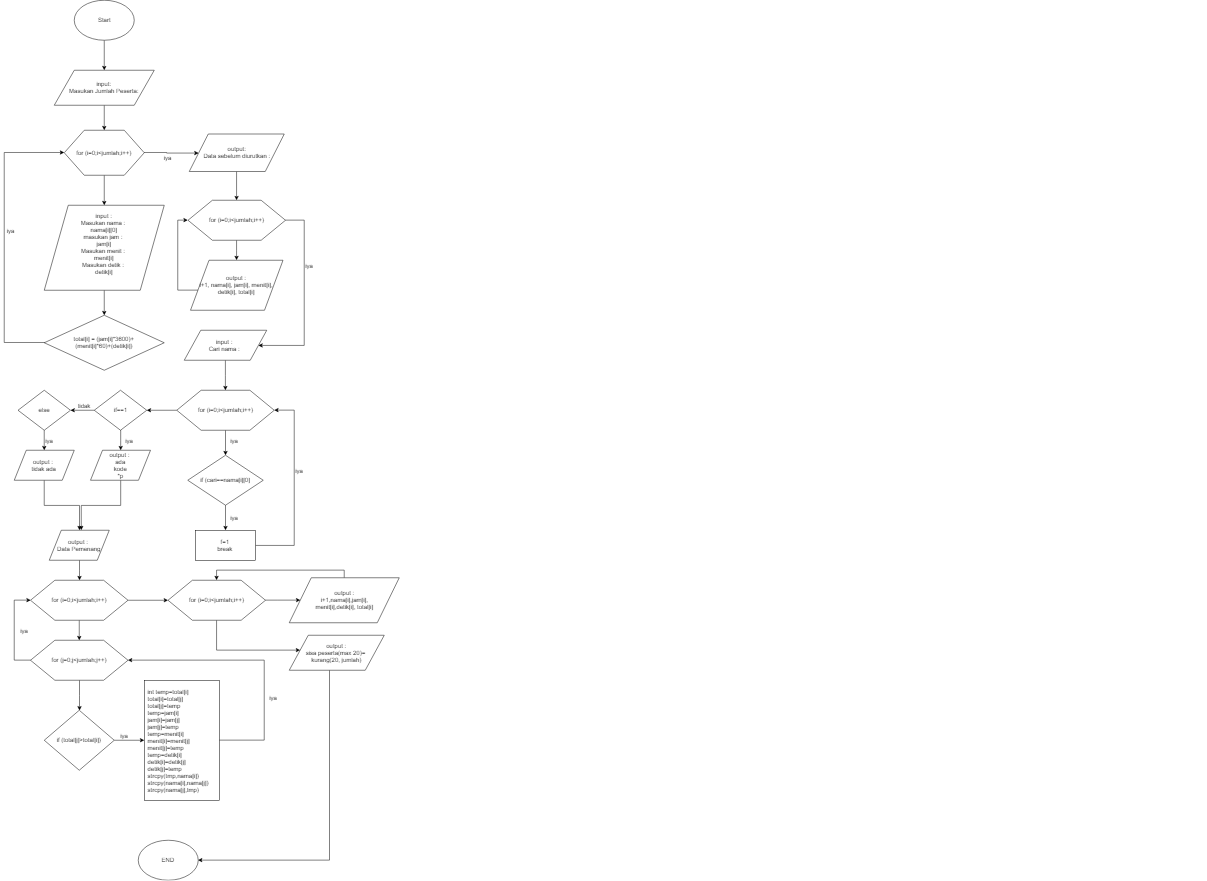

The diagram above was exported from draw.io. Its source (the exported page's mxGraphModel, read from the mxfile embedded in the PNG):
<mxGraphModel dx="1553" dy="512" grid="1" gridSize="10" guides="1" tooltips="1" connect="1" arrows="1" fold="1" page="1" pageScale="1" pageWidth="850" pageHeight="1100" math="0" shadow="0">
  <root>
    <mxCell id="0" />
    <mxCell id="1" parent="0" />
    <mxCell id="8SEBt_EsqaDRrw1-v0o3-34" value="" style="edgeStyle=orthogonalEdgeStyle;rounded=0;orthogonalLoop=1;jettySize=auto;html=1;" edge="1" parent="1" source="8SEBt_EsqaDRrw1-v0o3-2" target="8SEBt_EsqaDRrw1-v0o3-31">
      <mxGeometry relative="1" as="geometry" />
    </mxCell>
    <mxCell id="8SEBt_EsqaDRrw1-v0o3-2" value="Start" style="ellipse;whiteSpace=wrap;html=1;" vertex="1" parent="1">
      <mxGeometry x="360" y="20" width="120" height="80" as="geometry" />
    </mxCell>
    <mxCell id="8SEBt_EsqaDRrw1-v0o3-20" value="" style="edgeStyle=orthogonalEdgeStyle;rounded=0;orthogonalLoop=1;jettySize=auto;html=1;" edge="1" parent="1" source="8SEBt_EsqaDRrw1-v0o3-16" target="8SEBt_EsqaDRrw1-v0o3-19">
      <mxGeometry relative="1" as="geometry" />
    </mxCell>
    <mxCell id="8SEBt_EsqaDRrw1-v0o3-29" value="" style="edgeStyle=orthogonalEdgeStyle;rounded=0;orthogonalLoop=1;jettySize=auto;html=1;" edge="1" parent="1" source="8SEBt_EsqaDRrw1-v0o3-16" target="8SEBt_EsqaDRrw1-v0o3-28">
      <mxGeometry relative="1" as="geometry" />
    </mxCell>
    <mxCell id="8SEBt_EsqaDRrw1-v0o3-16" value="for (i=0;i&amp;lt;jumlah;i++)" style="shape=hexagon;perimeter=hexagonPerimeter2;whiteSpace=wrap;html=1;" vertex="1" parent="1">
      <mxGeometry x="340" y="280" width="160" height="90" as="geometry" />
    </mxCell>
    <mxCell id="8SEBt_EsqaDRrw1-v0o3-22" value="" style="edgeStyle=orthogonalEdgeStyle;rounded=0;orthogonalLoop=1;jettySize=auto;html=1;" edge="1" parent="1" source="8SEBt_EsqaDRrw1-v0o3-19" target="8SEBt_EsqaDRrw1-v0o3-21">
      <mxGeometry relative="1" as="geometry" />
    </mxCell>
    <mxCell id="8SEBt_EsqaDRrw1-v0o3-19" value="input :&lt;br&gt;Masukan nama :&amp;nbsp;&lt;br&gt;nama[i][0]&lt;br&gt;masukan jam :&amp;nbsp;&lt;br&gt;jam[i]&lt;br&gt;Masukan menit :&amp;nbsp;&lt;br&gt;menit[i]&lt;br&gt;Masukan detik :&amp;nbsp;&lt;br&gt;detik[i]&lt;br&gt;&lt;br&gt;" style="shape=parallelogram;perimeter=parallelogramPerimeter;whiteSpace=wrap;html=1;" vertex="1" parent="1">
      <mxGeometry x="300" y="430" width="240" height="170" as="geometry" />
    </mxCell>
    <mxCell id="8SEBt_EsqaDRrw1-v0o3-27" style="edgeStyle=orthogonalEdgeStyle;rounded=0;orthogonalLoop=1;jettySize=auto;html=1;entryX=0;entryY=0.5;entryDx=0;entryDy=0;" edge="1" parent="1" source="8SEBt_EsqaDRrw1-v0o3-21" target="8SEBt_EsqaDRrw1-v0o3-16">
      <mxGeometry relative="1" as="geometry">
        <Array as="points">
          <mxPoint x="220" y="705" />
          <mxPoint x="220" y="325" />
        </Array>
      </mxGeometry>
    </mxCell>
    <mxCell id="8SEBt_EsqaDRrw1-v0o3-21" value="total[i] = (jam[i]*3600)+&lt;br&gt;(menit[i]*60)+(detik[i])" style="rhombus;whiteSpace=wrap;html=1;" vertex="1" parent="1">
      <mxGeometry x="300" y="650" width="240" height="110" as="geometry" />
    </mxCell>
    <mxCell id="8SEBt_EsqaDRrw1-v0o3-36" value="" style="edgeStyle=orthogonalEdgeStyle;rounded=0;orthogonalLoop=1;jettySize=auto;html=1;" edge="1" parent="1" source="8SEBt_EsqaDRrw1-v0o3-28" target="8SEBt_EsqaDRrw1-v0o3-35">
      <mxGeometry relative="1" as="geometry" />
    </mxCell>
    <mxCell id="8SEBt_EsqaDRrw1-v0o3-28" value="output:&lt;br&gt;Data sebelum diurutkan :&lt;br&gt;" style="shape=parallelogram;perimeter=parallelogramPerimeter;whiteSpace=wrap;html=1;" vertex="1" parent="1">
      <mxGeometry x="590" y="287.5" width="190" height="75" as="geometry" />
    </mxCell>
    <mxCell id="8SEBt_EsqaDRrw1-v0o3-33" value="" style="edgeStyle=orthogonalEdgeStyle;rounded=0;orthogonalLoop=1;jettySize=auto;html=1;" edge="1" parent="1" source="8SEBt_EsqaDRrw1-v0o3-31" target="8SEBt_EsqaDRrw1-v0o3-16">
      <mxGeometry relative="1" as="geometry" />
    </mxCell>
    <mxCell id="8SEBt_EsqaDRrw1-v0o3-31" value="input:&lt;br&gt;Masukan Jumlah Peserta:&lt;br&gt;" style="shape=parallelogram;perimeter=parallelogramPerimeter;whiteSpace=wrap;html=1;" vertex="1" parent="1">
      <mxGeometry x="320" y="160" width="200" height="70" as="geometry" />
    </mxCell>
    <mxCell id="8SEBt_EsqaDRrw1-v0o3-40" style="edgeStyle=orthogonalEdgeStyle;rounded=0;orthogonalLoop=1;jettySize=auto;html=1;" edge="1" parent="1" source="8SEBt_EsqaDRrw1-v0o3-35" target="8SEBt_EsqaDRrw1-v0o3-39">
      <mxGeometry relative="1" as="geometry">
        <Array as="points">
          <mxPoint x="820" y="460" />
          <mxPoint x="820" y="710" />
        </Array>
      </mxGeometry>
    </mxCell>
    <mxCell id="8SEBt_EsqaDRrw1-v0o3-106" style="edgeStyle=orthogonalEdgeStyle;rounded=0;orthogonalLoop=1;jettySize=auto;html=1;entryX=0.5;entryY=0;entryDx=0;entryDy=0;" edge="1" parent="1" source="8SEBt_EsqaDRrw1-v0o3-35" target="8SEBt_EsqaDRrw1-v0o3-37">
      <mxGeometry relative="1" as="geometry" />
    </mxCell>
    <mxCell id="8SEBt_EsqaDRrw1-v0o3-35" value="for (i=0;i&amp;lt;jumlah;i++)" style="shape=hexagon;perimeter=hexagonPerimeter2;whiteSpace=wrap;html=1;" vertex="1" parent="1">
      <mxGeometry x="587.5" y="420" width="195" height="80" as="geometry" />
    </mxCell>
    <mxCell id="8SEBt_EsqaDRrw1-v0o3-107" style="edgeStyle=orthogonalEdgeStyle;rounded=0;orthogonalLoop=1;jettySize=auto;html=1;entryX=0;entryY=0.5;entryDx=0;entryDy=0;" edge="1" parent="1" source="8SEBt_EsqaDRrw1-v0o3-37" target="8SEBt_EsqaDRrw1-v0o3-35">
      <mxGeometry relative="1" as="geometry">
        <Array as="points">
          <mxPoint x="567" y="600" />
          <mxPoint x="567" y="460" />
        </Array>
      </mxGeometry>
    </mxCell>
    <mxCell id="8SEBt_EsqaDRrw1-v0o3-37" value="output :&lt;br&gt;i+1, nama[i], jam[i], menit[i], detik[i], total[i]&lt;br&gt;" style="shape=parallelogram;perimeter=parallelogramPerimeter;whiteSpace=wrap;html=1;" vertex="1" parent="1">
      <mxGeometry x="592.5" y="540" width="185" height="100" as="geometry" />
    </mxCell>
    <mxCell id="8SEBt_EsqaDRrw1-v0o3-42" value="" style="edgeStyle=orthogonalEdgeStyle;rounded=0;orthogonalLoop=1;jettySize=auto;html=1;" edge="1" parent="1" source="8SEBt_EsqaDRrw1-v0o3-39" target="8SEBt_EsqaDRrw1-v0o3-41">
      <mxGeometry relative="1" as="geometry" />
    </mxCell>
    <mxCell id="8SEBt_EsqaDRrw1-v0o3-39" value="input : &lt;br&gt;Cari nama :&amp;nbsp;" style="shape=parallelogram;perimeter=parallelogramPerimeter;whiteSpace=wrap;html=1;" vertex="1" parent="1">
      <mxGeometry x="580" y="680" width="165" height="60" as="geometry" />
    </mxCell>
    <mxCell id="8SEBt_EsqaDRrw1-v0o3-44" value="" style="edgeStyle=orthogonalEdgeStyle;rounded=0;orthogonalLoop=1;jettySize=auto;html=1;" edge="1" parent="1" source="8SEBt_EsqaDRrw1-v0o3-41" target="8SEBt_EsqaDRrw1-v0o3-43">
      <mxGeometry relative="1" as="geometry" />
    </mxCell>
    <mxCell id="8SEBt_EsqaDRrw1-v0o3-52" value="" style="edgeStyle=orthogonalEdgeStyle;rounded=0;orthogonalLoop=1;jettySize=auto;html=1;" edge="1" parent="1" source="8SEBt_EsqaDRrw1-v0o3-41" target="8SEBt_EsqaDRrw1-v0o3-51">
      <mxGeometry relative="1" as="geometry" />
    </mxCell>
    <mxCell id="8SEBt_EsqaDRrw1-v0o3-41" value="for (i=0;i&amp;lt;jumlah;i++)" style="shape=hexagon;perimeter=hexagonPerimeter2;whiteSpace=wrap;html=1;" vertex="1" parent="1">
      <mxGeometry x="565" y="800" width="195" height="80" as="geometry" />
    </mxCell>
    <mxCell id="8SEBt_EsqaDRrw1-v0o3-47" value="" style="edgeStyle=orthogonalEdgeStyle;rounded=0;orthogonalLoop=1;jettySize=auto;html=1;" edge="1" parent="1" source="8SEBt_EsqaDRrw1-v0o3-43" target="8SEBt_EsqaDRrw1-v0o3-46">
      <mxGeometry relative="1" as="geometry" />
    </mxCell>
    <mxCell id="8SEBt_EsqaDRrw1-v0o3-43" value="if (cari==nama[i][0]" style="rhombus;whiteSpace=wrap;html=1;" vertex="1" parent="1">
      <mxGeometry x="587" y="930" width="151" height="100" as="geometry" />
    </mxCell>
    <mxCell id="8SEBt_EsqaDRrw1-v0o3-50" style="edgeStyle=orthogonalEdgeStyle;rounded=0;orthogonalLoop=1;jettySize=auto;html=1;entryX=1;entryY=0.5;entryDx=0;entryDy=0;" edge="1" parent="1" source="8SEBt_EsqaDRrw1-v0o3-46" target="8SEBt_EsqaDRrw1-v0o3-41">
      <mxGeometry relative="1" as="geometry">
        <Array as="points">
          <mxPoint x="800" y="1110" />
          <mxPoint x="800" y="840" />
        </Array>
      </mxGeometry>
    </mxCell>
    <mxCell id="8SEBt_EsqaDRrw1-v0o3-46" value="f=1&lt;br&gt;break&lt;br&gt;" style="rounded=0;whiteSpace=wrap;html=1;" vertex="1" parent="1">
      <mxGeometry x="602.5" y="1080" width="120" height="60" as="geometry" />
    </mxCell>
    <mxCell id="8SEBt_EsqaDRrw1-v0o3-54" value="" style="edgeStyle=orthogonalEdgeStyle;rounded=0;orthogonalLoop=1;jettySize=auto;html=1;" edge="1" parent="1" source="8SEBt_EsqaDRrw1-v0o3-51" target="8SEBt_EsqaDRrw1-v0o3-53">
      <mxGeometry relative="1" as="geometry" />
    </mxCell>
    <mxCell id="8SEBt_EsqaDRrw1-v0o3-56" value="" style="edgeStyle=orthogonalEdgeStyle;rounded=0;orthogonalLoop=1;jettySize=auto;html=1;" edge="1" parent="1" source="8SEBt_EsqaDRrw1-v0o3-51" target="8SEBt_EsqaDRrw1-v0o3-55">
      <mxGeometry relative="1" as="geometry" />
    </mxCell>
    <mxCell id="8SEBt_EsqaDRrw1-v0o3-51" value="if==1" style="rhombus;whiteSpace=wrap;html=1;" vertex="1" parent="1">
      <mxGeometry x="400" y="800" width="105" height="80" as="geometry" />
    </mxCell>
    <mxCell id="8SEBt_EsqaDRrw1-v0o3-71" style="edgeStyle=orthogonalEdgeStyle;rounded=0;orthogonalLoop=1;jettySize=auto;html=1;" edge="1" parent="1" source="8SEBt_EsqaDRrw1-v0o3-53">
      <mxGeometry relative="1" as="geometry">
        <mxPoint x="374" y="1080" as="targetPoint" />
        <Array as="points">
          <mxPoint x="453" y="1030" />
          <mxPoint x="374" y="1030" />
        </Array>
      </mxGeometry>
    </mxCell>
    <mxCell id="8SEBt_EsqaDRrw1-v0o3-53" value="output :&amp;nbsp;&lt;br&gt;ada&lt;br&gt;kode&lt;br&gt;*p&lt;br&gt;" style="shape=parallelogram;perimeter=parallelogramPerimeter;whiteSpace=wrap;html=1;" vertex="1" parent="1">
      <mxGeometry x="392.5" y="920" width="120" height="60" as="geometry" />
    </mxCell>
    <mxCell id="8SEBt_EsqaDRrw1-v0o3-58" value="" style="edgeStyle=orthogonalEdgeStyle;rounded=0;orthogonalLoop=1;jettySize=auto;html=1;" edge="1" parent="1" source="8SEBt_EsqaDRrw1-v0o3-55" target="8SEBt_EsqaDRrw1-v0o3-57">
      <mxGeometry relative="1" as="geometry" />
    </mxCell>
    <mxCell id="8SEBt_EsqaDRrw1-v0o3-55" value="else" style="rhombus;whiteSpace=wrap;html=1;" vertex="1" parent="1">
      <mxGeometry x="247.5" y="800" width="105" height="80" as="geometry" />
    </mxCell>
    <mxCell id="8SEBt_EsqaDRrw1-v0o3-75" style="edgeStyle=orthogonalEdgeStyle;rounded=0;orthogonalLoop=1;jettySize=auto;html=1;" edge="1" parent="1" source="8SEBt_EsqaDRrw1-v0o3-57" target="8SEBt_EsqaDRrw1-v0o3-69">
      <mxGeometry relative="1" as="geometry" />
    </mxCell>
    <mxCell id="8SEBt_EsqaDRrw1-v0o3-57" value="output :&amp;nbsp;&lt;br&gt;tidak ada&lt;br&gt;" style="shape=parallelogram;perimeter=parallelogramPerimeter;whiteSpace=wrap;html=1;" vertex="1" parent="1">
      <mxGeometry x="240" y="920" width="120" height="60" as="geometry" />
    </mxCell>
    <mxCell id="8SEBt_EsqaDRrw1-v0o3-59" value="iya" style="text;html=1;strokeColor=none;fillColor=none;align=center;verticalAlign=middle;whiteSpace=wrap;rounded=0;" vertex="1" parent="1">
      <mxGeometry x="290" y="890" width="40" height="20" as="geometry" />
    </mxCell>
    <mxCell id="8SEBt_EsqaDRrw1-v0o3-60" value="iya" style="text;html=1;strokeColor=none;fillColor=none;align=center;verticalAlign=middle;whiteSpace=wrap;rounded=0;" vertex="1" parent="1">
      <mxGeometry x="450" y="890" width="40" height="20" as="geometry" />
    </mxCell>
    <mxCell id="8SEBt_EsqaDRrw1-v0o3-61" value="iya" style="text;html=1;strokeColor=none;fillColor=none;align=center;verticalAlign=middle;whiteSpace=wrap;rounded=0;" vertex="1" parent="1">
      <mxGeometry x="660" y="1045" width="40" height="20" as="geometry" />
    </mxCell>
    <mxCell id="8SEBt_EsqaDRrw1-v0o3-62" value="iya" style="text;html=1;strokeColor=none;fillColor=none;align=center;verticalAlign=middle;whiteSpace=wrap;rounded=0;" vertex="1" parent="1">
      <mxGeometry x="660" y="890" width="40" height="20" as="geometry" />
    </mxCell>
    <mxCell id="8SEBt_EsqaDRrw1-v0o3-63" value="iya" style="text;html=1;strokeColor=none;fillColor=none;align=center;verticalAlign=middle;whiteSpace=wrap;rounded=0;" vertex="1" parent="1">
      <mxGeometry x="790" y="950" width="40" height="20" as="geometry" />
    </mxCell>
    <mxCell id="8SEBt_EsqaDRrw1-v0o3-65" value="iya" style="text;html=1;strokeColor=none;fillColor=none;align=center;verticalAlign=middle;whiteSpace=wrap;rounded=0;" vertex="1" parent="1">
      <mxGeometry x="810" y="540" width="40" height="20" as="geometry" />
    </mxCell>
    <mxCell id="8SEBt_EsqaDRrw1-v0o3-66" value="iya" style="text;html=1;strokeColor=none;fillColor=none;align=center;verticalAlign=middle;whiteSpace=wrap;rounded=0;" vertex="1" parent="1">
      <mxGeometry x="526.5" y="325" width="40" height="20" as="geometry" />
    </mxCell>
    <mxCell id="8SEBt_EsqaDRrw1-v0o3-67" value="iya" style="text;html=1;strokeColor=none;fillColor=none;align=center;verticalAlign=middle;whiteSpace=wrap;rounded=0;" vertex="1" parent="1">
      <mxGeometry x="212.5" y="470" width="40" height="20" as="geometry" />
    </mxCell>
    <mxCell id="8SEBt_EsqaDRrw1-v0o3-68" value="tidak" style="text;html=1;strokeColor=none;fillColor=none;align=center;verticalAlign=middle;whiteSpace=wrap;rounded=0;" vertex="1" parent="1">
      <mxGeometry x="360" y="820" width="40" height="20" as="geometry" />
    </mxCell>
    <mxCell id="8SEBt_EsqaDRrw1-v0o3-77" value="" style="edgeStyle=orthogonalEdgeStyle;rounded=0;orthogonalLoop=1;jettySize=auto;html=1;" edge="1" parent="1" source="8SEBt_EsqaDRrw1-v0o3-69" target="8SEBt_EsqaDRrw1-v0o3-76">
      <mxGeometry relative="1" as="geometry" />
    </mxCell>
    <mxCell id="8SEBt_EsqaDRrw1-v0o3-69" value="output :&amp;nbsp;&lt;br&gt;Data Pemenang&lt;br&gt;" style="shape=parallelogram;perimeter=parallelogramPerimeter;whiteSpace=wrap;html=1;" vertex="1" parent="1">
      <mxGeometry x="310" y="1080" width="120" height="60" as="geometry" />
    </mxCell>
    <mxCell id="8SEBt_EsqaDRrw1-v0o3-79" value="" style="edgeStyle=orthogonalEdgeStyle;rounded=0;orthogonalLoop=1;jettySize=auto;html=1;" edge="1" parent="1" source="8SEBt_EsqaDRrw1-v0o3-76" target="8SEBt_EsqaDRrw1-v0o3-78">
      <mxGeometry relative="1" as="geometry" />
    </mxCell>
    <mxCell id="8SEBt_EsqaDRrw1-v0o3-96" value="" style="edgeStyle=orthogonalEdgeStyle;rounded=0;orthogonalLoop=1;jettySize=auto;html=1;" edge="1" parent="1" source="8SEBt_EsqaDRrw1-v0o3-76" target="8SEBt_EsqaDRrw1-v0o3-95">
      <mxGeometry relative="1" as="geometry" />
    </mxCell>
    <mxCell id="8SEBt_EsqaDRrw1-v0o3-76" value="for (i=0;i&amp;lt;jumlah;i++)" style="shape=hexagon;perimeter=hexagonPerimeter2;whiteSpace=wrap;html=1;" vertex="1" parent="1">
      <mxGeometry x="272.5" y="1180" width="195" height="80" as="geometry" />
    </mxCell>
    <mxCell id="8SEBt_EsqaDRrw1-v0o3-98" value="" style="edgeStyle=orthogonalEdgeStyle;rounded=0;orthogonalLoop=1;jettySize=auto;html=1;" edge="1" parent="1" source="8SEBt_EsqaDRrw1-v0o3-95" target="8SEBt_EsqaDRrw1-v0o3-97">
      <mxGeometry relative="1" as="geometry" />
    </mxCell>
    <mxCell id="8SEBt_EsqaDRrw1-v0o3-101" style="edgeStyle=orthogonalEdgeStyle;rounded=0;orthogonalLoop=1;jettySize=auto;html=1;" edge="1" parent="1" source="8SEBt_EsqaDRrw1-v0o3-95" target="8SEBt_EsqaDRrw1-v0o3-100">
      <mxGeometry relative="1" as="geometry">
        <Array as="points">
          <mxPoint x="645" y="1320" />
        </Array>
      </mxGeometry>
    </mxCell>
    <mxCell id="8SEBt_EsqaDRrw1-v0o3-95" value="for (i=0;i&amp;lt;jumlah;i++)" style="shape=hexagon;perimeter=hexagonPerimeter2;whiteSpace=wrap;html=1;" vertex="1" parent="1">
      <mxGeometry x="547.5" y="1180" width="195" height="80" as="geometry" />
    </mxCell>
    <mxCell id="8SEBt_EsqaDRrw1-v0o3-81" value="" style="edgeStyle=orthogonalEdgeStyle;rounded=0;orthogonalLoop=1;jettySize=auto;html=1;" edge="1" parent="1" source="8SEBt_EsqaDRrw1-v0o3-78" target="8SEBt_EsqaDRrw1-v0o3-80">
      <mxGeometry relative="1" as="geometry" />
    </mxCell>
    <mxCell id="8SEBt_EsqaDRrw1-v0o3-88" style="edgeStyle=orthogonalEdgeStyle;rounded=0;orthogonalLoop=1;jettySize=auto;html=1;entryX=0;entryY=0.5;entryDx=0;entryDy=0;" edge="1" parent="1" source="8SEBt_EsqaDRrw1-v0o3-78" target="8SEBt_EsqaDRrw1-v0o3-76">
      <mxGeometry relative="1" as="geometry">
        <Array as="points">
          <mxPoint x="240" y="1340" />
          <mxPoint x="240" y="1220" />
        </Array>
      </mxGeometry>
    </mxCell>
    <mxCell id="8SEBt_EsqaDRrw1-v0o3-78" value="for (j=0;j&amp;lt;jumlah;j++)" style="shape=hexagon;perimeter=hexagonPerimeter2;whiteSpace=wrap;html=1;" vertex="1" parent="1">
      <mxGeometry x="272.5" y="1300" width="195" height="80" as="geometry" />
    </mxCell>
    <mxCell id="8SEBt_EsqaDRrw1-v0o3-84" value="" style="edgeStyle=orthogonalEdgeStyle;rounded=0;orthogonalLoop=1;jettySize=auto;html=1;" edge="1" parent="1" source="8SEBt_EsqaDRrw1-v0o3-80" target="8SEBt_EsqaDRrw1-v0o3-83">
      <mxGeometry relative="1" as="geometry" />
    </mxCell>
    <mxCell id="8SEBt_EsqaDRrw1-v0o3-80" value="if (total[j]&amp;gt;total[i])" style="rhombus;whiteSpace=wrap;html=1;" vertex="1" parent="1">
      <mxGeometry x="300" y="1440" width="140" height="120" as="geometry" />
    </mxCell>
    <mxCell id="8SEBt_EsqaDRrw1-v0o3-87" style="edgeStyle=orthogonalEdgeStyle;rounded=0;orthogonalLoop=1;jettySize=auto;html=1;" edge="1" parent="1" source="8SEBt_EsqaDRrw1-v0o3-83" target="8SEBt_EsqaDRrw1-v0o3-78">
      <mxGeometry relative="1" as="geometry">
        <Array as="points">
          <mxPoint x="740" y="1500" />
          <mxPoint x="740" y="1340" />
        </Array>
      </mxGeometry>
    </mxCell>
    <mxCell id="8SEBt_EsqaDRrw1-v0o3-83" value="" style="rounded=0;whiteSpace=wrap;html=1;" vertex="1" parent="1">
      <mxGeometry x="500" y="1380" width="150" height="240" as="geometry" />
    </mxCell>
    <mxCell id="8SEBt_EsqaDRrw1-v0o3-85" value="int temp=total[i]&lt;br&gt;total[i]=total[j]&lt;br&gt;total[j]=temp&lt;br&gt;temp=jam[i]&lt;br&gt;jam[i]=jam[j]&lt;br&gt;jam[j]=temp&lt;br&gt;temp=menit[i]&lt;br&gt;menit[i]=menit[j]&lt;br&gt;menit[j]=temp&lt;br&gt;temp=detik[i]&lt;br&gt;detik[i]=detik[j]&lt;br&gt;detik[j]=temp&lt;br&gt;strcpy(tmp,nama[i])&lt;br&gt;strcpy(nama[i],nama[j])&lt;br&gt;strcpy(nama[j],tmp)" style="text;html=1;" vertex="1" parent="1">
      <mxGeometry x="505" y="1390" width="2120" height="30" as="geometry" />
    </mxCell>
    <mxCell id="8SEBt_EsqaDRrw1-v0o3-89" value="iya" style="text;html=1;strokeColor=none;fillColor=none;align=center;verticalAlign=middle;whiteSpace=wrap;rounded=0;" vertex="1" parent="1">
      <mxGeometry x="737.5" y="1405" width="40" height="20" as="geometry" />
    </mxCell>
    <mxCell id="8SEBt_EsqaDRrw1-v0o3-90" value="iya" style="text;html=1;strokeColor=none;fillColor=none;align=center;verticalAlign=middle;whiteSpace=wrap;rounded=0;" vertex="1" parent="1">
      <mxGeometry x="440" y="1480" width="40" height="20" as="geometry" />
    </mxCell>
    <mxCell id="8SEBt_EsqaDRrw1-v0o3-91" value="iya" style="text;html=1;strokeColor=none;fillColor=none;align=center;verticalAlign=middle;whiteSpace=wrap;rounded=0;" vertex="1" parent="1">
      <mxGeometry x="240" y="1270" width="40" height="20" as="geometry" />
    </mxCell>
    <mxCell id="8SEBt_EsqaDRrw1-v0o3-99" style="edgeStyle=orthogonalEdgeStyle;rounded=0;orthogonalLoop=1;jettySize=auto;html=1;entryX=0.5;entryY=0;entryDx=0;entryDy=0;" edge="1" parent="1" source="8SEBt_EsqaDRrw1-v0o3-97" target="8SEBt_EsqaDRrw1-v0o3-95">
      <mxGeometry relative="1" as="geometry">
        <Array as="points">
          <mxPoint x="900" y="1160" />
          <mxPoint x="645" y="1160" />
        </Array>
      </mxGeometry>
    </mxCell>
    <mxCell id="8SEBt_EsqaDRrw1-v0o3-97" value="output :&lt;br&gt;i+1,nama[i],jam[i],&lt;br&gt;menit[i],detik[i], total[i]&lt;br&gt;" style="shape=parallelogram;perimeter=parallelogramPerimeter;whiteSpace=wrap;html=1;" vertex="1" parent="1">
      <mxGeometry x="790" y="1175" width="220" height="90" as="geometry" />
    </mxCell>
    <mxCell id="8SEBt_EsqaDRrw1-v0o3-105" style="edgeStyle=orthogonalEdgeStyle;rounded=0;orthogonalLoop=1;jettySize=auto;html=1;" edge="1" parent="1" source="8SEBt_EsqaDRrw1-v0o3-100" target="8SEBt_EsqaDRrw1-v0o3-102">
      <mxGeometry relative="1" as="geometry">
        <Array as="points">
          <mxPoint x="870" y="1740" />
        </Array>
      </mxGeometry>
    </mxCell>
    <mxCell id="8SEBt_EsqaDRrw1-v0o3-100" value="output :&lt;br&gt;sisa peserta(max 20)= &lt;br&gt;kurang(20, jumlah)&lt;br&gt;" style="shape=parallelogram;perimeter=parallelogramPerimeter;whiteSpace=wrap;html=1;" vertex="1" parent="1">
      <mxGeometry x="790" y="1290" width="190" height="70" as="geometry" />
    </mxCell>
    <mxCell id="8SEBt_EsqaDRrw1-v0o3-102" value="END" style="ellipse;whiteSpace=wrap;html=1;" vertex="1" parent="1">
      <mxGeometry x="487.5" y="1700" width="120" height="80" as="geometry" />
    </mxCell>
  </root>
</mxGraphModel>